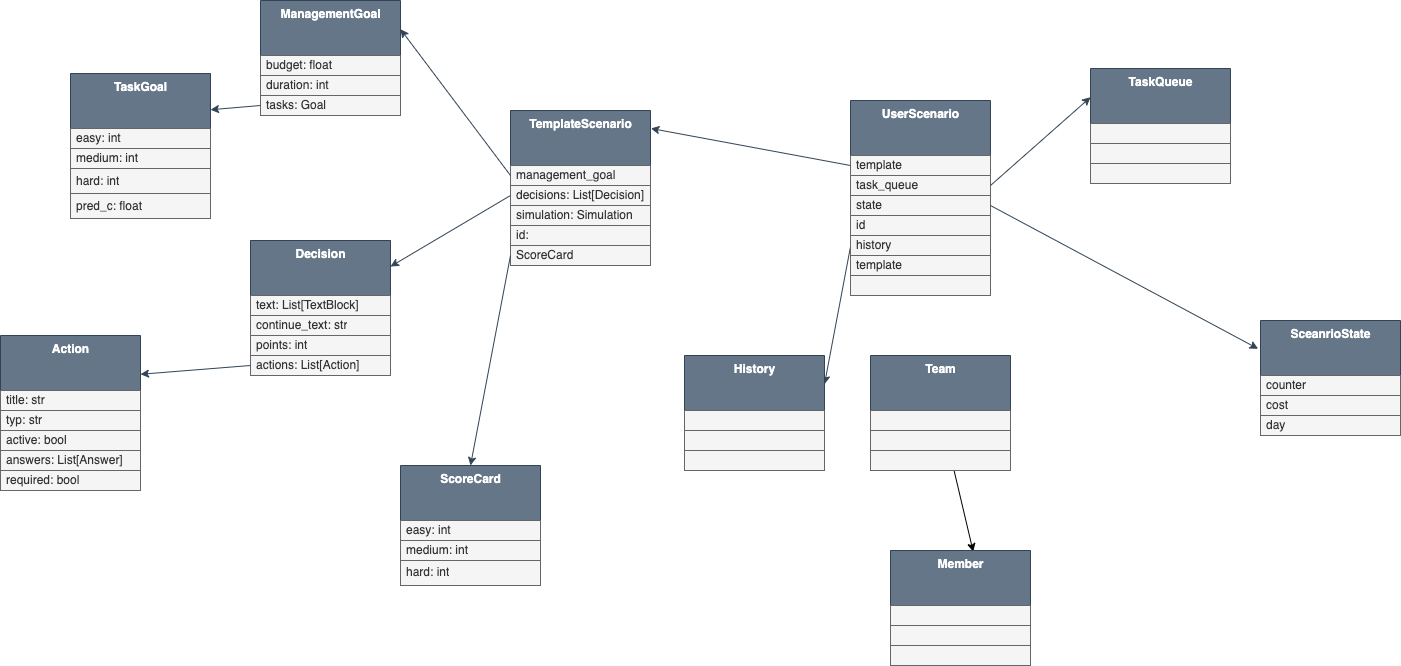

The diagram above was exported from draw.io. Its source (the exported page's mxGraphModel, read from the mxfile embedded in the PNG):
<mxGraphModel dx="2072" dy="799" grid="1" gridSize="10" guides="1" tooltips="1" connect="1" arrows="1" fold="1" page="1" pageScale="1" pageWidth="827" pageHeight="1169" background="#ffffff" math="0" shadow="0">
  <root>
    <mxCell id="0" />
    <mxCell id="1" parent="0" />
    <mxCell id="14" value="&lt;b&gt;TemplateScenario&lt;/b&gt;" style="swimlane;fontStyle=0;align=center;verticalAlign=top;childLayout=stackLayout;horizontal=1;startSize=55;horizontalStack=0;resizeParent=1;resizeParentMax=0;resizeLast=0;collapsible=0;marginBottom=0;html=1;fillColor=#647687;strokeColor=#314354;fontColor=#ffffff;" parent="1" vertex="1">
      <mxGeometry x="170" y="110" width="140" height="155" as="geometry" />
    </mxCell>
    <mxCell id="15" value="management_goal" style="text;html=1;strokeColor=#666666;fillColor=#f5f5f5;align=left;verticalAlign=middle;spacingLeft=4;spacingRight=4;overflow=hidden;rotatable=0;points=[[0,0.5],[1,0.5]];portConstraint=eastwest;fontColor=#333333;" parent="14" vertex="1">
      <mxGeometry y="55" width="140" height="20" as="geometry" />
    </mxCell>
    <mxCell id="16" value="decisions: List[Decision]" style="text;html=1;strokeColor=#666666;fillColor=#f5f5f5;align=left;verticalAlign=middle;spacingLeft=4;spacingRight=4;overflow=hidden;rotatable=0;points=[[0,0.5],[1,0.5]];portConstraint=eastwest;fontColor=#333333;" parent="14" vertex="1">
      <mxGeometry y="75" width="140" height="20" as="geometry" />
    </mxCell>
    <mxCell id="33" value="simulation: Simulation" style="text;html=1;strokeColor=#666666;fillColor=#f5f5f5;align=left;verticalAlign=middle;spacingLeft=4;spacingRight=4;overflow=hidden;rotatable=0;points=[[0,0.5],[1,0.5]];portConstraint=eastwest;fontColor=#333333;" parent="14" vertex="1">
      <mxGeometry y="95" width="140" height="20" as="geometry" />
    </mxCell>
    <mxCell id="45" value="id:&amp;nbsp;" style="text;html=1;strokeColor=#666666;fillColor=#f5f5f5;align=left;verticalAlign=middle;spacingLeft=4;spacingRight=4;overflow=hidden;rotatable=0;points=[[0,0.5],[1,0.5]];portConstraint=eastwest;fontColor=#333333;" parent="14" vertex="1">
      <mxGeometry y="115" width="140" height="20" as="geometry" />
    </mxCell>
    <mxCell id="50" value="ScoreCard" style="text;html=1;strokeColor=#666666;fillColor=#f5f5f5;align=left;verticalAlign=middle;spacingLeft=4;spacingRight=4;overflow=hidden;rotatable=0;points=[[0,0.5],[1,0.5]];portConstraint=eastwest;fontColor=#333333;" parent="14" vertex="1">
      <mxGeometry y="135" width="140" height="20" as="geometry" />
    </mxCell>
    <mxCell id="90" style="edgeStyle=none;html=1;exitX=0;exitY=0.75;exitDx=0;exitDy=0;entryX=1;entryY=0.25;entryDx=0;entryDy=0;fontColor=#000000;fillColor=#647687;strokeColor=#314354;" parent="1" source="22" target="86" edge="1">
      <mxGeometry relative="1" as="geometry" />
    </mxCell>
    <mxCell id="22" value="&lt;b&gt;UserScenario&lt;/b&gt;" style="swimlane;fontStyle=0;align=center;verticalAlign=top;childLayout=stackLayout;horizontal=1;startSize=55;horizontalStack=0;resizeParent=1;resizeParentMax=0;resizeLast=0;collapsible=0;marginBottom=0;html=1;fillColor=#647687;strokeColor=#314354;fontColor=#ffffff;" parent="1" vertex="1">
      <mxGeometry x="510" y="100" width="140" height="195" as="geometry" />
    </mxCell>
    <mxCell id="23" value="template" style="text;html=1;strokeColor=#666666;fillColor=#f5f5f5;align=left;verticalAlign=middle;spacingLeft=4;spacingRight=4;overflow=hidden;rotatable=0;points=[[0,0.5],[1,0.5]];portConstraint=eastwest;fontColor=#333333;" parent="22" vertex="1">
      <mxGeometry y="55" width="140" height="20" as="geometry" />
    </mxCell>
    <mxCell id="24" value="task_queue" style="text;html=1;strokeColor=#666666;fillColor=#f5f5f5;align=left;verticalAlign=middle;spacingLeft=4;spacingRight=4;overflow=hidden;rotatable=0;points=[[0,0.5],[1,0.5]];portConstraint=eastwest;fontColor=#333333;" parent="22" vertex="1">
      <mxGeometry y="75" width="140" height="20" as="geometry" />
    </mxCell>
    <mxCell id="25" value="state" style="text;html=1;strokeColor=#666666;fillColor=#f5f5f5;align=left;verticalAlign=middle;spacingLeft=4;spacingRight=4;overflow=hidden;rotatable=0;points=[[0,0.5],[1,0.5]];portConstraint=eastwest;fontColor=#333333;" parent="22" vertex="1">
      <mxGeometry y="95" width="140" height="20" as="geometry" />
    </mxCell>
    <mxCell id="85" value="id" style="text;html=1;strokeColor=#666666;fillColor=#f5f5f5;align=left;verticalAlign=middle;spacingLeft=4;spacingRight=4;overflow=hidden;rotatable=0;points=[[0,0.5],[1,0.5]];portConstraint=eastwest;fontColor=#333333;" parent="22" vertex="1">
      <mxGeometry y="115" width="140" height="20" as="geometry" />
    </mxCell>
    <mxCell id="84" value="history" style="text;html=1;strokeColor=#666666;fillColor=#f5f5f5;align=left;verticalAlign=middle;spacingLeft=4;spacingRight=4;overflow=hidden;rotatable=0;points=[[0,0.5],[1,0.5]];portConstraint=eastwest;fontColor=#333333;" parent="22" vertex="1">
      <mxGeometry y="135" width="140" height="20" as="geometry" />
    </mxCell>
    <mxCell id="83" value="template" style="text;html=1;strokeColor=#666666;fillColor=#f5f5f5;align=left;verticalAlign=middle;spacingLeft=4;spacingRight=4;overflow=hidden;rotatable=0;points=[[0,0.5],[1,0.5]];portConstraint=eastwest;fontColor=#333333;" parent="22" vertex="1">
      <mxGeometry y="155" width="140" height="20" as="geometry" />
    </mxCell>
    <mxCell id="28" value="" style="text;html=1;strokeColor=#666666;fillColor=#f5f5f5;align=left;verticalAlign=middle;spacingLeft=4;spacingRight=4;overflow=hidden;rotatable=0;points=[[0,0.5],[1,0.5]];portConstraint=eastwest;fontColor=#333333;" parent="22" vertex="1">
      <mxGeometry y="175" width="140" height="20" as="geometry" />
    </mxCell>
    <mxCell id="29" style="edgeStyle=none;html=1;exitX=0;exitY=0.5;exitDx=0;exitDy=0;entryX=1.003;entryY=0.116;entryDx=0;entryDy=0;fontColor=#000000;fillColor=#647687;strokeColor=#314354;entryPerimeter=0;" parent="1" source="23" target="14" edge="1">
      <mxGeometry relative="1" as="geometry" />
    </mxCell>
    <mxCell id="51" value="&lt;b&gt;ManagementGoal&lt;/b&gt;" style="swimlane;fontStyle=0;align=center;verticalAlign=top;childLayout=stackLayout;horizontal=1;startSize=55;horizontalStack=0;resizeParent=1;resizeParentMax=0;resizeLast=0;collapsible=0;marginBottom=0;html=1;fillColor=#647687;strokeColor=#314354;fontColor=#ffffff;" parent="1" vertex="1">
      <mxGeometry x="-80" width="140" height="115" as="geometry" />
    </mxCell>
    <mxCell id="52" value="budget: float" style="text;html=1;strokeColor=#666666;fillColor=#f5f5f5;align=left;verticalAlign=middle;spacingLeft=4;spacingRight=4;overflow=hidden;rotatable=0;points=[[0,0.5],[1,0.5]];portConstraint=eastwest;fontColor=#333333;" parent="51" vertex="1">
      <mxGeometry y="55" width="140" height="20" as="geometry" />
    </mxCell>
    <mxCell id="53" value="duration: int" style="text;html=1;strokeColor=#666666;fillColor=#f5f5f5;align=left;verticalAlign=middle;spacingLeft=4;spacingRight=4;overflow=hidden;rotatable=0;points=[[0,0.5],[1,0.5]];portConstraint=eastwest;fontColor=#333333;" parent="51" vertex="1">
      <mxGeometry y="75" width="140" height="20" as="geometry" />
    </mxCell>
    <mxCell id="54" value="tasks: Goal" style="text;html=1;strokeColor=#666666;fillColor=#f5f5f5;align=left;verticalAlign=middle;spacingLeft=4;spacingRight=4;overflow=hidden;rotatable=0;points=[[0,0.5],[1,0.5]];portConstraint=eastwest;fontColor=#333333;" parent="51" vertex="1">
      <mxGeometry y="95" width="140" height="20" as="geometry" />
    </mxCell>
    <mxCell id="58" value="&lt;b&gt;TaskGoal&lt;/b&gt;" style="swimlane;fontStyle=0;align=center;verticalAlign=top;childLayout=stackLayout;horizontal=1;startSize=55;horizontalStack=0;resizeParent=1;resizeParentMax=0;resizeLast=0;collapsible=0;marginBottom=0;html=1;fillColor=#647687;strokeColor=#314354;fontColor=#ffffff;" parent="1" vertex="1">
      <mxGeometry x="-270" y="73" width="140" height="145" as="geometry" />
    </mxCell>
    <mxCell id="59" value="easy: int" style="text;html=1;strokeColor=#666666;fillColor=#f5f5f5;align=left;verticalAlign=middle;spacingLeft=4;spacingRight=4;overflow=hidden;rotatable=0;points=[[0,0.5],[1,0.5]];portConstraint=eastwest;fontColor=#333333;" parent="58" vertex="1">
      <mxGeometry y="55" width="140" height="20" as="geometry" />
    </mxCell>
    <mxCell id="60" value="medium: int" style="text;html=1;strokeColor=#666666;fillColor=#f5f5f5;align=left;verticalAlign=middle;spacingLeft=4;spacingRight=4;overflow=hidden;rotatable=0;points=[[0,0.5],[1,0.5]];portConstraint=eastwest;fontColor=#333333;" parent="58" vertex="1">
      <mxGeometry y="75" width="140" height="20" as="geometry" />
    </mxCell>
    <mxCell id="61" value="hard: int" style="text;html=1;strokeColor=#666666;fillColor=#f5f5f5;align=left;verticalAlign=middle;spacingLeft=4;spacingRight=4;overflow=hidden;rotatable=0;points=[[0,0.5],[1,0.5]];portConstraint=eastwest;fontColor=#333333;" parent="58" vertex="1">
      <mxGeometry y="95" width="140" height="25" as="geometry" />
    </mxCell>
    <mxCell id="67" value="pred_c: float" style="text;html=1;strokeColor=#666666;fillColor=#f5f5f5;align=left;verticalAlign=middle;spacingLeft=4;spacingRight=4;overflow=hidden;rotatable=0;points=[[0,0.5],[1,0.5]];portConstraint=eastwest;fontColor=#333333;" parent="58" vertex="1">
      <mxGeometry y="120" width="140" height="25" as="geometry" />
    </mxCell>
    <mxCell id="65" style="edgeStyle=none;html=1;exitX=0;exitY=0.5;exitDx=0;exitDy=0;entryX=1;entryY=0.25;entryDx=0;entryDy=0;fontColor=#000000;fillColor=#647687;strokeColor=#314354;" parent="1" source="54" target="58" edge="1">
      <mxGeometry relative="1" as="geometry" />
    </mxCell>
    <mxCell id="66" style="edgeStyle=none;html=1;entryX=1;entryY=0.25;entryDx=0;entryDy=0;fontColor=#000000;exitX=0;exitY=0.5;exitDx=0;exitDy=0;fillColor=#647687;strokeColor=#314354;" parent="1" source="15" target="51" edge="1">
      <mxGeometry relative="1" as="geometry" />
    </mxCell>
    <mxCell id="68" value="&lt;b&gt;ScoreCard&lt;/b&gt;" style="swimlane;fontStyle=0;align=center;verticalAlign=top;childLayout=stackLayout;horizontal=1;startSize=55;horizontalStack=0;resizeParent=1;resizeParentMax=0;resizeLast=0;collapsible=0;marginBottom=0;html=1;fillColor=#647687;strokeColor=#314354;fontColor=#ffffff;" parent="1" vertex="1">
      <mxGeometry x="60" y="465" width="140" height="120" as="geometry" />
    </mxCell>
    <mxCell id="69" value="easy: int" style="text;html=1;strokeColor=#666666;fillColor=#f5f5f5;align=left;verticalAlign=middle;spacingLeft=4;spacingRight=4;overflow=hidden;rotatable=0;points=[[0,0.5],[1,0.5]];portConstraint=eastwest;fontColor=#333333;" parent="68" vertex="1">
      <mxGeometry y="55" width="140" height="20" as="geometry" />
    </mxCell>
    <mxCell id="70" value="medium: int" style="text;html=1;strokeColor=#666666;fillColor=#f5f5f5;align=left;verticalAlign=middle;spacingLeft=4;spacingRight=4;overflow=hidden;rotatable=0;points=[[0,0.5],[1,0.5]];portConstraint=eastwest;fontColor=#333333;" parent="68" vertex="1">
      <mxGeometry y="75" width="140" height="20" as="geometry" />
    </mxCell>
    <mxCell id="71" value="hard: int" style="text;html=1;strokeColor=#666666;fillColor=#f5f5f5;align=left;verticalAlign=middle;spacingLeft=4;spacingRight=4;overflow=hidden;rotatable=0;points=[[0,0.5],[1,0.5]];portConstraint=eastwest;fontColor=#333333;" parent="68" vertex="1">
      <mxGeometry y="95" width="140" height="25" as="geometry" />
    </mxCell>
    <mxCell id="72" style="edgeStyle=none;html=1;entryX=0.5;entryY=0;entryDx=0;entryDy=0;fontColor=#000000;exitX=0;exitY=0.5;exitDx=0;exitDy=0;fillColor=#647687;strokeColor=#314354;" parent="1" source="50" target="68" edge="1">
      <mxGeometry relative="1" as="geometry" />
    </mxCell>
    <mxCell id="73" value="&lt;b&gt;TaskQueue&lt;/b&gt;" style="swimlane;fontStyle=0;align=center;verticalAlign=top;childLayout=stackLayout;horizontal=1;startSize=55;horizontalStack=0;resizeParent=1;resizeParentMax=0;resizeLast=0;collapsible=0;marginBottom=0;html=1;fillColor=#647687;strokeColor=#314354;fontColor=#ffffff;" parent="1" vertex="1">
      <mxGeometry x="750" y="68" width="140" height="115" as="geometry" />
    </mxCell>
    <mxCell id="74" value="" style="text;html=1;strokeColor=#666666;fillColor=#f5f5f5;align=left;verticalAlign=middle;spacingLeft=4;spacingRight=4;overflow=hidden;rotatable=0;points=[[0,0.5],[1,0.5]];portConstraint=eastwest;fontColor=#333333;" parent="73" vertex="1">
      <mxGeometry y="55" width="140" height="20" as="geometry" />
    </mxCell>
    <mxCell id="75" value="" style="text;html=1;strokeColor=#666666;fillColor=#f5f5f5;align=left;verticalAlign=middle;spacingLeft=4;spacingRight=4;overflow=hidden;rotatable=0;points=[[0,0.5],[1,0.5]];portConstraint=eastwest;fontColor=#333333;" parent="73" vertex="1">
      <mxGeometry y="75" width="140" height="20" as="geometry" />
    </mxCell>
    <mxCell id="76" value="" style="text;html=1;strokeColor=#666666;fillColor=#f5f5f5;align=left;verticalAlign=middle;spacingLeft=4;spacingRight=4;overflow=hidden;rotatable=0;points=[[0,0.5],[1,0.5]];portConstraint=eastwest;fontColor=#333333;" parent="73" vertex="1">
      <mxGeometry y="95" width="140" height="20" as="geometry" />
    </mxCell>
    <mxCell id="77" style="edgeStyle=none;html=1;entryX=0;entryY=0.25;entryDx=0;entryDy=0;fontColor=#000000;exitX=1;exitY=0.5;exitDx=0;exitDy=0;fillColor=#647687;strokeColor=#314354;" parent="1" source="24" target="73" edge="1">
      <mxGeometry relative="1" as="geometry" />
    </mxCell>
    <mxCell id="78" value="&lt;b&gt;SceanrioState&lt;/b&gt;" style="swimlane;fontStyle=0;align=center;verticalAlign=top;childLayout=stackLayout;horizontal=1;startSize=55;horizontalStack=0;resizeParent=1;resizeParentMax=0;resizeLast=0;collapsible=0;marginBottom=0;html=1;fillColor=#647687;strokeColor=#314354;fontColor=#ffffff;" parent="1" vertex="1">
      <mxGeometry x="920" y="320" width="140" height="115" as="geometry" />
    </mxCell>
    <mxCell id="79" value="counter" style="text;html=1;strokeColor=#666666;fillColor=#f5f5f5;align=left;verticalAlign=middle;spacingLeft=4;spacingRight=4;overflow=hidden;rotatable=0;points=[[0,0.5],[1,0.5]];portConstraint=eastwest;fontColor=#333333;" parent="78" vertex="1">
      <mxGeometry y="55" width="140" height="20" as="geometry" />
    </mxCell>
    <mxCell id="80" value="cost" style="text;html=1;strokeColor=#666666;fillColor=#f5f5f5;align=left;verticalAlign=middle;spacingLeft=4;spacingRight=4;overflow=hidden;rotatable=0;points=[[0,0.5],[1,0.5]];portConstraint=eastwest;fontColor=#333333;" parent="78" vertex="1">
      <mxGeometry y="75" width="140" height="20" as="geometry" />
    </mxCell>
    <mxCell id="81" value="day" style="text;html=1;strokeColor=#666666;fillColor=#f5f5f5;align=left;verticalAlign=middle;spacingLeft=4;spacingRight=4;overflow=hidden;rotatable=0;points=[[0,0.5],[1,0.5]];portConstraint=eastwest;fontColor=#333333;" parent="78" vertex="1">
      <mxGeometry y="95" width="140" height="20" as="geometry" />
    </mxCell>
    <mxCell id="82" style="edgeStyle=none;html=1;exitX=1;exitY=0.5;exitDx=0;exitDy=0;entryX=-0.017;entryY=0.246;entryDx=0;entryDy=0;entryPerimeter=0;fontColor=#000000;fillColor=#647687;strokeColor=#314354;" parent="1" source="25" target="78" edge="1">
      <mxGeometry relative="1" as="geometry" />
    </mxCell>
    <mxCell id="86" value="&lt;b&gt;History&lt;/b&gt;" style="swimlane;fontStyle=0;align=center;verticalAlign=top;childLayout=stackLayout;horizontal=1;startSize=55;horizontalStack=0;resizeParent=1;resizeParentMax=0;resizeLast=0;collapsible=0;marginBottom=0;html=1;fillColor=#647687;strokeColor=#314354;fontColor=#ffffff;" parent="1" vertex="1">
      <mxGeometry x="344" y="355" width="140" height="115" as="geometry" />
    </mxCell>
    <mxCell id="87" value="" style="text;html=1;strokeColor=#666666;fillColor=#f5f5f5;align=left;verticalAlign=middle;spacingLeft=4;spacingRight=4;overflow=hidden;rotatable=0;points=[[0,0.5],[1,0.5]];portConstraint=eastwest;fontColor=#333333;" parent="86" vertex="1">
      <mxGeometry y="55" width="140" height="20" as="geometry" />
    </mxCell>
    <mxCell id="88" value="" style="text;html=1;strokeColor=#666666;fillColor=#f5f5f5;align=left;verticalAlign=middle;spacingLeft=4;spacingRight=4;overflow=hidden;rotatable=0;points=[[0,0.5],[1,0.5]];portConstraint=eastwest;fontColor=#333333;" parent="86" vertex="1">
      <mxGeometry y="75" width="140" height="20" as="geometry" />
    </mxCell>
    <mxCell id="89" value="" style="text;html=1;strokeColor=#666666;fillColor=#f5f5f5;align=left;verticalAlign=middle;spacingLeft=4;spacingRight=4;overflow=hidden;rotatable=0;points=[[0,0.5],[1,0.5]];portConstraint=eastwest;fontColor=#333333;" parent="86" vertex="1">
      <mxGeometry y="95" width="140" height="20" as="geometry" />
    </mxCell>
    <mxCell id="99" style="edgeStyle=none;html=1;entryX=0.591;entryY=0.011;entryDx=0;entryDy=0;entryPerimeter=0;" parent="1" source="91" target="95" edge="1">
      <mxGeometry relative="1" as="geometry" />
    </mxCell>
    <mxCell id="91" value="&lt;b&gt;Team&lt;/b&gt;" style="swimlane;fontStyle=0;align=center;verticalAlign=top;childLayout=stackLayout;horizontal=1;startSize=55;horizontalStack=0;resizeParent=1;resizeParentMax=0;resizeLast=0;collapsible=0;marginBottom=0;html=1;fillColor=#647687;strokeColor=#314354;fontColor=#ffffff;" parent="1" vertex="1">
      <mxGeometry x="530" y="355" width="140" height="115" as="geometry" />
    </mxCell>
    <mxCell id="92" value="" style="text;html=1;strokeColor=#666666;fillColor=#f5f5f5;align=left;verticalAlign=middle;spacingLeft=4;spacingRight=4;overflow=hidden;rotatable=0;points=[[0,0.5],[1,0.5]];portConstraint=eastwest;fontColor=#333333;" parent="91" vertex="1">
      <mxGeometry y="55" width="140" height="20" as="geometry" />
    </mxCell>
    <mxCell id="93" value="" style="text;html=1;strokeColor=#666666;fillColor=#f5f5f5;align=left;verticalAlign=middle;spacingLeft=4;spacingRight=4;overflow=hidden;rotatable=0;points=[[0,0.5],[1,0.5]];portConstraint=eastwest;fontColor=#333333;" parent="91" vertex="1">
      <mxGeometry y="75" width="140" height="20" as="geometry" />
    </mxCell>
    <mxCell id="94" value="" style="text;html=1;strokeColor=#666666;fillColor=#f5f5f5;align=left;verticalAlign=middle;spacingLeft=4;spacingRight=4;overflow=hidden;rotatable=0;points=[[0,0.5],[1,0.5]];portConstraint=eastwest;fontColor=#333333;" parent="91" vertex="1">
      <mxGeometry y="95" width="140" height="20" as="geometry" />
    </mxCell>
    <mxCell id="95" value="&lt;b&gt;Member&lt;br&gt;&lt;br&gt;&lt;/b&gt;" style="swimlane;fontStyle=0;align=center;verticalAlign=top;childLayout=stackLayout;horizontal=1;startSize=55;horizontalStack=0;resizeParent=1;resizeParentMax=0;resizeLast=0;collapsible=0;marginBottom=0;html=1;fillColor=#647687;strokeColor=#314354;fontColor=#ffffff;" parent="1" vertex="1">
      <mxGeometry x="550" y="550" width="140" height="115" as="geometry" />
    </mxCell>
    <mxCell id="96" value="" style="text;html=1;strokeColor=#666666;fillColor=#f5f5f5;align=left;verticalAlign=middle;spacingLeft=4;spacingRight=4;overflow=hidden;rotatable=0;points=[[0,0.5],[1,0.5]];portConstraint=eastwest;fontColor=#333333;" parent="95" vertex="1">
      <mxGeometry y="55" width="140" height="20" as="geometry" />
    </mxCell>
    <mxCell id="97" value="" style="text;html=1;strokeColor=#666666;fillColor=#f5f5f5;align=left;verticalAlign=middle;spacingLeft=4;spacingRight=4;overflow=hidden;rotatable=0;points=[[0,0.5],[1,0.5]];portConstraint=eastwest;fontColor=#333333;" parent="95" vertex="1">
      <mxGeometry y="75" width="140" height="20" as="geometry" />
    </mxCell>
    <mxCell id="98" value="" style="text;html=1;strokeColor=#666666;fillColor=#f5f5f5;align=left;verticalAlign=middle;spacingLeft=4;spacingRight=4;overflow=hidden;rotatable=0;points=[[0,0.5],[1,0.5]];portConstraint=eastwest;fontColor=#333333;" parent="95" vertex="1">
      <mxGeometry y="95" width="140" height="20" as="geometry" />
    </mxCell>
    <mxCell id="100" value="&lt;b&gt;Decision&lt;/b&gt;" style="swimlane;fontStyle=0;align=center;verticalAlign=top;childLayout=stackLayout;horizontal=1;startSize=55;horizontalStack=0;resizeParent=1;resizeParentMax=0;resizeLast=0;collapsible=0;marginBottom=0;html=1;fillColor=#647687;strokeColor=#314354;fontColor=#ffffff;" vertex="1" parent="1">
      <mxGeometry x="-90" y="240" width="140" height="135" as="geometry" />
    </mxCell>
    <mxCell id="101" value="text: List[TextBlock]" style="text;html=1;strokeColor=#666666;fillColor=#f5f5f5;align=left;verticalAlign=middle;spacingLeft=4;spacingRight=4;overflow=hidden;rotatable=0;points=[[0,0.5],[1,0.5]];portConstraint=eastwest;fontColor=#333333;" vertex="1" parent="100">
      <mxGeometry y="55" width="140" height="20" as="geometry" />
    </mxCell>
    <mxCell id="102" value="continue_text: str" style="text;html=1;strokeColor=#666666;fillColor=#f5f5f5;align=left;verticalAlign=middle;spacingLeft=4;spacingRight=4;overflow=hidden;rotatable=0;points=[[0,0.5],[1,0.5]];portConstraint=eastwest;fontColor=#333333;" vertex="1" parent="100">
      <mxGeometry y="75" width="140" height="20" as="geometry" />
    </mxCell>
    <mxCell id="103" value="points: int" style="text;html=1;strokeColor=#666666;fillColor=#f5f5f5;align=left;verticalAlign=middle;spacingLeft=4;spacingRight=4;overflow=hidden;rotatable=0;points=[[0,0.5],[1,0.5]];portConstraint=eastwest;fontColor=#333333;" vertex="1" parent="100">
      <mxGeometry y="95" width="140" height="20" as="geometry" />
    </mxCell>
    <mxCell id="104" value="actions: List[Action]" style="text;html=1;strokeColor=#666666;fillColor=#f5f5f5;align=left;verticalAlign=middle;spacingLeft=4;spacingRight=4;overflow=hidden;rotatable=0;points=[[0,0.5],[1,0.5]];portConstraint=eastwest;fontColor=#333333;" vertex="1" parent="100">
      <mxGeometry y="115" width="140" height="20" as="geometry" />
    </mxCell>
    <mxCell id="105" style="edgeStyle=none;html=1;exitX=0;exitY=0.5;exitDx=0;exitDy=0;fillColor=#647687;strokeColor=#314354;" edge="1" parent="1" source="16" target="100">
      <mxGeometry relative="1" as="geometry" />
    </mxCell>
    <mxCell id="106" value="&lt;b&gt;Action&lt;/b&gt;" style="swimlane;fontStyle=0;align=center;verticalAlign=top;childLayout=stackLayout;horizontal=1;startSize=55;horizontalStack=0;resizeParent=1;resizeParentMax=0;resizeLast=0;collapsible=0;marginBottom=0;html=1;fillColor=#647687;strokeColor=#314354;fontColor=#ffffff;" vertex="1" parent="1">
      <mxGeometry x="-340" y="335" width="140" height="155" as="geometry" />
    </mxCell>
    <mxCell id="107" value="title: str" style="text;html=1;strokeColor=#666666;fillColor=#f5f5f5;align=left;verticalAlign=middle;spacingLeft=4;spacingRight=4;overflow=hidden;rotatable=0;points=[[0,0.5],[1,0.5]];portConstraint=eastwest;fontColor=#333333;" vertex="1" parent="106">
      <mxGeometry y="55" width="140" height="20" as="geometry" />
    </mxCell>
    <mxCell id="108" value="typ: str" style="text;html=1;strokeColor=#666666;fillColor=#f5f5f5;align=left;verticalAlign=middle;spacingLeft=4;spacingRight=4;overflow=hidden;rotatable=0;points=[[0,0.5],[1,0.5]];portConstraint=eastwest;fontColor=#333333;" vertex="1" parent="106">
      <mxGeometry y="75" width="140" height="20" as="geometry" />
    </mxCell>
    <mxCell id="109" value="active: bool" style="text;html=1;strokeColor=#666666;fillColor=#f5f5f5;align=left;verticalAlign=middle;spacingLeft=4;spacingRight=4;overflow=hidden;rotatable=0;points=[[0,0.5],[1,0.5]];portConstraint=eastwest;fontColor=#333333;" vertex="1" parent="106">
      <mxGeometry y="95" width="140" height="20" as="geometry" />
    </mxCell>
    <mxCell id="110" value="answers: List[Answer]" style="text;html=1;strokeColor=#666666;fillColor=#f5f5f5;align=left;verticalAlign=middle;spacingLeft=4;spacingRight=4;overflow=hidden;rotatable=0;points=[[0,0.5],[1,0.5]];portConstraint=eastwest;fontColor=#333333;" vertex="1" parent="106">
      <mxGeometry y="115" width="140" height="20" as="geometry" />
    </mxCell>
    <mxCell id="112" value="required: bool" style="text;html=1;strokeColor=#666666;fillColor=#f5f5f5;align=left;verticalAlign=middle;spacingLeft=4;spacingRight=4;overflow=hidden;rotatable=0;points=[[0,0.5],[1,0.5]];portConstraint=eastwest;fontColor=#333333;" vertex="1" parent="106">
      <mxGeometry y="135" width="140" height="20" as="geometry" />
    </mxCell>
    <mxCell id="111" style="edgeStyle=none;html=1;exitX=0;exitY=0.5;exitDx=0;exitDy=0;entryX=1;entryY=0.25;entryDx=0;entryDy=0;fillColor=#647687;strokeColor=#314354;" edge="1" parent="1" source="104" target="106">
      <mxGeometry relative="1" as="geometry" />
    </mxCell>
  </root>
</mxGraphModel>